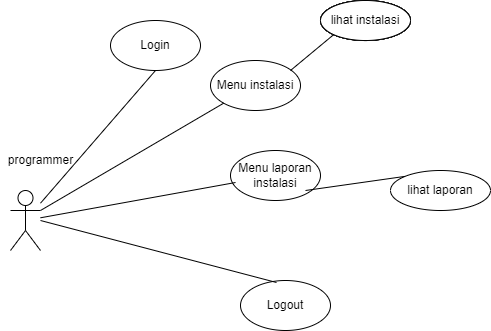

The diagram above was exported from draw.io. Its source (the exported page's mxGraphModel, read from the mxfile embedded in the PNG):
<mxGraphModel dx="640" dy="356" grid="1" gridSize="10" guides="1" tooltips="1" connect="1" arrows="1" fold="1" page="1" pageScale="1" pageWidth="850" pageHeight="1100" math="0" shadow="0">
  <root>
    <mxCell id="0" />
    <mxCell id="1" parent="0" />
    <mxCell id="3ihuXeK1OLf3feQNJ3xN-1" value="" style="shape=umlActor;verticalLabelPosition=bottom;verticalAlign=top;html=1;outlineConnect=0;" parent="1" vertex="1">
      <mxGeometry x="10" y="250" width="30" height="60" as="geometry" />
    </mxCell>
    <mxCell id="3ihuXeK1OLf3feQNJ3xN-2" value="Logout" style="ellipse;whiteSpace=wrap;html=1;" parent="1" vertex="1">
      <mxGeometry x="240" y="340" width="90" height="50" as="geometry" />
    </mxCell>
    <mxCell id="3ihuXeK1OLf3feQNJ3xN-4" value="Login" style="ellipse;whiteSpace=wrap;html=1;" parent="1" vertex="1">
      <mxGeometry x="110" y="80" width="90" height="50" as="geometry" />
    </mxCell>
    <mxCell id="3ihuXeK1OLf3feQNJ3xN-6" value="&lt;span&gt;Menu instalasi&lt;/span&gt;" style="ellipse;whiteSpace=wrap;html=1;" parent="1" vertex="1">
      <mxGeometry x="210" y="120" width="90" height="50" as="geometry" />
    </mxCell>
    <mxCell id="3ihuXeK1OLf3feQNJ3xN-7" value="&lt;span&gt;Menu laporan&lt;br&gt;instalasi&lt;br&gt;&lt;/span&gt;" style="ellipse;whiteSpace=wrap;html=1;" parent="1" vertex="1">
      <mxGeometry x="230" y="210" width="90" height="50" as="geometry" />
    </mxCell>
    <mxCell id="3ihuXeK1OLf3feQNJ3xN-9" value="" style="endArrow=none;html=1;rounded=0;entryX=0.5;entryY=1;entryDx=0;entryDy=0;" parent="1" source="3ihuXeK1OLf3feQNJ3xN-1" target="3ihuXeK1OLf3feQNJ3xN-4" edge="1">
      <mxGeometry width="50" height="50" relative="1" as="geometry">
        <mxPoint x="40" y="250" as="sourcePoint" />
        <mxPoint x="90" y="200" as="targetPoint" />
      </mxGeometry>
    </mxCell>
    <mxCell id="3ihuXeK1OLf3feQNJ3xN-10" value="" style="endArrow=none;html=1;rounded=0;entryX=0;entryY=1;entryDx=0;entryDy=0;exitX=1;exitY=0.3333333333333333;exitDx=0;exitDy=0;exitPerimeter=0;" parent="1" source="3ihuXeK1OLf3feQNJ3xN-1" target="3ihuXeK1OLf3feQNJ3xN-6" edge="1">
      <mxGeometry width="50" height="50" relative="1" as="geometry">
        <mxPoint x="50" y="260" as="sourcePoint" />
        <mxPoint x="165" y="140" as="targetPoint" />
      </mxGeometry>
    </mxCell>
    <mxCell id="3ihuXeK1OLf3feQNJ3xN-11" value="" style="endArrow=none;html=1;rounded=0;entryX=0.056;entryY=0.64;entryDx=0;entryDy=0;entryPerimeter=0;" parent="1" source="3ihuXeK1OLf3feQNJ3xN-1" target="3ihuXeK1OLf3feQNJ3xN-7" edge="1">
      <mxGeometry width="50" height="50" relative="1" as="geometry">
        <mxPoint x="60" y="270" as="sourcePoint" />
        <mxPoint x="175" y="150" as="targetPoint" />
      </mxGeometry>
    </mxCell>
    <mxCell id="3ihuXeK1OLf3feQNJ3xN-14" value="" style="endArrow=none;html=1;rounded=0;entryX=0.4;entryY=0.04;entryDx=0;entryDy=0;entryPerimeter=0;" parent="1" target="3ihuXeK1OLf3feQNJ3xN-2" edge="1">
      <mxGeometry width="50" height="50" relative="1" as="geometry">
        <mxPoint x="40" y="280" as="sourcePoint" />
        <mxPoint x="145" y="190" as="targetPoint" />
      </mxGeometry>
    </mxCell>
    <mxCell id="3ihuXeK1OLf3feQNJ3xN-18" value="programmer" style="text;html=1;align=center;verticalAlign=middle;resizable=0;points=[];autosize=1;strokeColor=none;fillColor=none;" parent="1" vertex="1">
      <mxGeometry y="210" width="80" height="20" as="geometry" />
    </mxCell>
    <mxCell id="3ihuXeK1OLf3feQNJ3xN-19" value="Create manager" style="ellipse;whiteSpace=wrap;html=1;" parent="1" vertex="1">
      <mxGeometry x="320" y="60" width="90" height="40" as="geometry" />
    </mxCell>
    <mxCell id="3ihuXeK1OLf3feQNJ3xN-21" value="" style="endArrow=none;html=1;rounded=0;entryX=0;entryY=1;entryDx=0;entryDy=0;" parent="1" target="3ihuXeK1OLf3feQNJ3xN-19" edge="1">
      <mxGeometry width="50" height="50" relative="1" as="geometry">
        <mxPoint x="290" y="130" as="sourcePoint" />
        <mxPoint x="340" y="80" as="targetPoint" />
      </mxGeometry>
    </mxCell>
    <mxCell id="3ihuXeK1OLf3feQNJ3xN-24" value="Create manager" style="ellipse;whiteSpace=wrap;html=1;" parent="1" vertex="1">
      <mxGeometry x="320" y="60" width="90" height="40" as="geometry" />
    </mxCell>
    <mxCell id="3ihuXeK1OLf3feQNJ3xN-25" value="Create manager" style="ellipse;whiteSpace=wrap;html=1;" parent="1" vertex="1">
      <mxGeometry x="320" y="60" width="90" height="40" as="geometry" />
    </mxCell>
    <mxCell id="3ihuXeK1OLf3feQNJ3xN-27" value="Create manager" style="ellipse;whiteSpace=wrap;html=1;" parent="1" vertex="1">
      <mxGeometry x="320" y="60" width="90" height="40" as="geometry" />
    </mxCell>
    <mxCell id="3ihuXeK1OLf3feQNJ3xN-29" value="lihat instalasi" style="ellipse;whiteSpace=wrap;html=1;" parent="1" vertex="1">
      <mxGeometry x="320" y="60" width="90" height="40" as="geometry" />
    </mxCell>
    <mxCell id="3ihuXeK1OLf3feQNJ3xN-37" value="lihat laporan" style="ellipse;whiteSpace=wrap;html=1;" parent="1" vertex="1">
      <mxGeometry x="390" y="230" width="100" height="40" as="geometry" />
    </mxCell>
    <mxCell id="3ihuXeK1OLf3feQNJ3xN-43" value="" style="endArrow=none;html=1;rounded=0;entryX=0;entryY=0;entryDx=0;entryDy=0;" parent="1" target="3ihuXeK1OLf3feQNJ3xN-37" edge="1">
      <mxGeometry width="50" height="50" relative="1" as="geometry">
        <mxPoint x="305" y="250" as="sourcePoint" />
        <mxPoint x="410" y="265" as="targetPoint" />
      </mxGeometry>
    </mxCell>
  </root>
</mxGraphModel>